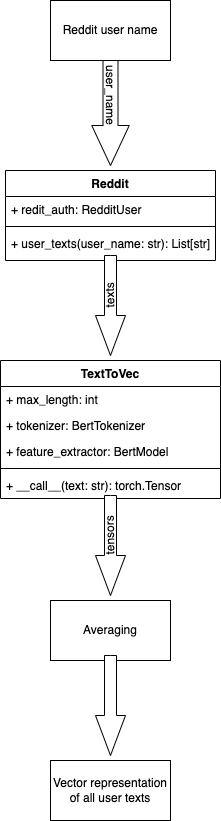

The diagram above was exported from draw.io. Its source (the exported page's mxGraphModel, read from the mxfile embedded in the PNG):
<mxGraphModel dx="786" dy="464" grid="1" gridSize="10" guides="1" tooltips="1" connect="1" arrows="1" fold="1" page="1" pageScale="1" pageWidth="850" pageHeight="1100" math="0" shadow="0">
  <root>
    <mxCell id="0" />
    <mxCell id="1" parent="0" />
    <mxCell id="1-8ZXOeF7MYrbu5KBO1I-4" value="" style="html=1;shadow=0;dashed=0;align=center;verticalAlign=middle;shape=mxgraph.arrows2.arrow;dy=0.6;dx=40;notch=0;rotation=90;" vertex="1" parent="1">
      <mxGeometry x="335" y="131.25" width="110" height="37.5" as="geometry" />
    </mxCell>
    <mxCell id="1-8ZXOeF7MYrbu5KBO1I-6" value="&lt;span&gt;Reddit user name&lt;/span&gt;" style="rounded=0;whiteSpace=wrap;html=1;" vertex="1" parent="1">
      <mxGeometry x="330" y="40" width="120" height="60" as="geometry" />
    </mxCell>
    <mxCell id="1-8ZXOeF7MYrbu5KBO1I-9" value="Reddit" style="swimlane;fontStyle=1;align=center;verticalAlign=top;childLayout=stackLayout;horizontal=1;startSize=26;horizontalStack=0;resizeParent=1;resizeParentMax=0;resizeLast=0;collapsible=1;marginBottom=0;" vertex="1" parent="1">
      <mxGeometry x="285" y="210" width="210" height="90" as="geometry" />
    </mxCell>
    <mxCell id="1-8ZXOeF7MYrbu5KBO1I-10" value="+ redit_auth: RedditUser" style="text;strokeColor=none;fillColor=none;align=left;verticalAlign=top;spacingLeft=4;spacingRight=4;overflow=hidden;rotatable=0;points=[[0,0.5],[1,0.5]];portConstraint=eastwest;" vertex="1" parent="1-8ZXOeF7MYrbu5KBO1I-9">
      <mxGeometry y="26" width="210" height="26" as="geometry" />
    </mxCell>
    <mxCell id="1-8ZXOeF7MYrbu5KBO1I-11" value="" style="line;strokeWidth=1;fillColor=none;align=left;verticalAlign=middle;spacingTop=-1;spacingLeft=3;spacingRight=3;rotatable=0;labelPosition=right;points=[];portConstraint=eastwest;" vertex="1" parent="1-8ZXOeF7MYrbu5KBO1I-9">
      <mxGeometry y="52" width="210" height="8" as="geometry" />
    </mxCell>
    <mxCell id="1-8ZXOeF7MYrbu5KBO1I-12" value="+ user_texts(user_name: str): List[str]" style="text;strokeColor=none;fillColor=none;align=left;verticalAlign=top;spacingLeft=4;spacingRight=4;overflow=hidden;rotatable=0;points=[[0,0.5],[1,0.5]];portConstraint=eastwest;" vertex="1" parent="1-8ZXOeF7MYrbu5KBO1I-9">
      <mxGeometry y="60" width="210" height="30" as="geometry" />
    </mxCell>
    <mxCell id="1-8ZXOeF7MYrbu5KBO1I-13" value="TextToVec" style="swimlane;fontStyle=1;align=center;verticalAlign=top;childLayout=stackLayout;horizontal=1;startSize=26;horizontalStack=0;resizeParent=1;resizeParentMax=0;resizeLast=0;collapsible=1;marginBottom=0;" vertex="1" parent="1">
      <mxGeometry x="280" y="400" width="220" height="138" as="geometry" />
    </mxCell>
    <mxCell id="1-8ZXOeF7MYrbu5KBO1I-14" value="+ max_length: int&#10;" style="text;strokeColor=none;fillColor=none;align=left;verticalAlign=top;spacingLeft=4;spacingRight=4;overflow=hidden;rotatable=0;points=[[0,0.5],[1,0.5]];portConstraint=eastwest;" vertex="1" parent="1-8ZXOeF7MYrbu5KBO1I-13">
      <mxGeometry y="26" width="220" height="26" as="geometry" />
    </mxCell>
    <mxCell id="1-8ZXOeF7MYrbu5KBO1I-17" value="+ tokenizer: BertTokenizer&#10;" style="text;strokeColor=none;fillColor=none;align=left;verticalAlign=top;spacingLeft=4;spacingRight=4;overflow=hidden;rotatable=0;points=[[0,0.5],[1,0.5]];portConstraint=eastwest;" vertex="1" parent="1-8ZXOeF7MYrbu5KBO1I-13">
      <mxGeometry y="52" width="220" height="26" as="geometry" />
    </mxCell>
    <mxCell id="1-8ZXOeF7MYrbu5KBO1I-18" value="+ feature_extractor: BertModel&#10;" style="text;strokeColor=none;fillColor=none;align=left;verticalAlign=top;spacingLeft=4;spacingRight=4;overflow=hidden;rotatable=0;points=[[0,0.5],[1,0.5]];portConstraint=eastwest;" vertex="1" parent="1-8ZXOeF7MYrbu5KBO1I-13">
      <mxGeometry y="78" width="220" height="26" as="geometry" />
    </mxCell>
    <mxCell id="1-8ZXOeF7MYrbu5KBO1I-15" value="" style="line;strokeWidth=1;fillColor=none;align=left;verticalAlign=middle;spacingTop=-1;spacingLeft=3;spacingRight=3;rotatable=0;labelPosition=right;points=[];portConstraint=eastwest;" vertex="1" parent="1-8ZXOeF7MYrbu5KBO1I-13">
      <mxGeometry y="104" width="220" height="8" as="geometry" />
    </mxCell>
    <mxCell id="1-8ZXOeF7MYrbu5KBO1I-16" value="+ __call__(text: str): torch.Tensor " style="text;strokeColor=none;fillColor=none;align=left;verticalAlign=top;spacingLeft=4;spacingRight=4;overflow=hidden;rotatable=0;points=[[0,0.5],[1,0.5]];portConstraint=eastwest;" vertex="1" parent="1-8ZXOeF7MYrbu5KBO1I-13">
      <mxGeometry y="112" width="220" height="26" as="geometry" />
    </mxCell>
    <mxCell id="1-8ZXOeF7MYrbu5KBO1I-19" value="user_name" style="text;html=1;strokeColor=none;fillColor=none;align=center;verticalAlign=middle;whiteSpace=wrap;rounded=0;rotation=90;" vertex="1" parent="1">
      <mxGeometry x="360" y="120" width="60" height="30" as="geometry" />
    </mxCell>
    <mxCell id="1-8ZXOeF7MYrbu5KBO1I-20" value="" style="html=1;shadow=0;dashed=0;align=center;verticalAlign=middle;shape=mxgraph.arrows2.arrow;dy=0.6;dx=40;notch=0;rotation=90;" vertex="1" parent="1">
      <mxGeometry x="340" y="330" width="100" height="30" as="geometry" />
    </mxCell>
    <mxCell id="1-8ZXOeF7MYrbu5KBO1I-21" value="texts" style="text;html=1;strokeColor=none;fillColor=none;align=center;verticalAlign=middle;whiteSpace=wrap;rounded=0;rotation=-91;" vertex="1" parent="1">
      <mxGeometry x="360" y="320" width="60" height="30" as="geometry" />
    </mxCell>
    <mxCell id="1-8ZXOeF7MYrbu5KBO1I-22" value="" style="html=1;shadow=0;dashed=0;align=center;verticalAlign=middle;shape=mxgraph.arrows2.arrow;dy=0.6;dx=40;notch=0;rotation=90;" vertex="1" parent="1">
      <mxGeometry x="340" y="570" width="100" height="30" as="geometry" />
    </mxCell>
    <mxCell id="1-8ZXOeF7MYrbu5KBO1I-23" value="tensors" style="text;html=1;strokeColor=none;fillColor=none;align=center;verticalAlign=middle;whiteSpace=wrap;rounded=0;rotation=-91;" vertex="1" parent="1">
      <mxGeometry x="360" y="560" width="60" height="30" as="geometry" />
    </mxCell>
    <mxCell id="1-8ZXOeF7MYrbu5KBO1I-24" value="Averaging" style="rounded=0;whiteSpace=wrap;html=1;" vertex="1" parent="1">
      <mxGeometry x="330" y="640" width="120" height="60" as="geometry" />
    </mxCell>
    <mxCell id="1-8ZXOeF7MYrbu5KBO1I-25" value="" style="html=1;shadow=0;dashed=0;align=center;verticalAlign=middle;shape=mxgraph.arrows2.arrow;dy=0.6;dx=40;notch=0;rotation=90;" vertex="1" parent="1">
      <mxGeometry x="340" y="730" width="100" height="30" as="geometry" />
    </mxCell>
    <mxCell id="1-8ZXOeF7MYrbu5KBO1I-27" value="Vector representation of all user texts" style="rounded=0;whiteSpace=wrap;html=1;" vertex="1" parent="1">
      <mxGeometry x="330" y="800" width="120" height="60" as="geometry" />
    </mxCell>
  </root>
</mxGraphModel>